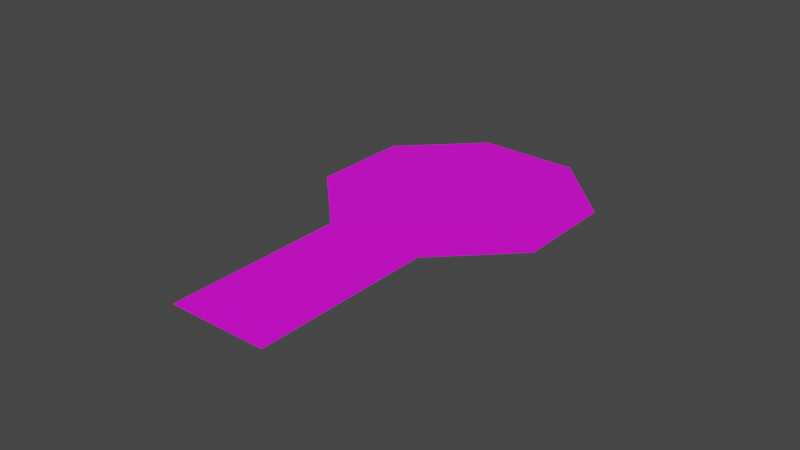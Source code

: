 # Source: Portal.blend  (saved by Blender 2.80.75; exported with 4.5.12 LTS)
import bpy
from mathutils import Matrix  # noqa: F401  (used for matrix-valued properties, if any)

bpy.ops.wm.read_factory_settings(use_empty=True)
scene = bpy.context.scene
scene.name = 'Scene'

# ---- images (referenced by path relative to the original .blend; pixels are not part of the script)
import os
ASSET_DIR = os.environ.get("B2B_ASSET_DIR", "")  # directory of the original .blend (textures are referenced by path, not embedded)
HERE = os.path.dirname(os.path.abspath(__file__))  # packed textures are extracted next to this script under _unpacked/

def load_image(name, relpath, width, height, colorspace="sRGB"):
    """Load a texture the original file referenced (path relative to the .blend, or extracted next to this script)."""
    p = next((c for c in (os.path.join(HERE, relpath), os.path.join(ASSET_DIR, relpath)) if relpath and os.path.exists(c)), "")
    if p:
        img = bpy.data.images.load(p, check_existing=True)
        img.name = name
    else:  # same state as the original file: an image datablock whose file is absent (Cycles renders it pink)
        img = bpy.data.images.new(name, width, height)
        img.source = "FILE"
        img.filepath = "//" + (relpath or name)
    img.colorspace_settings.name = colorspace
    return img
img_portal_png = load_image('Portal.png', 'Portal.png', 1024, 1024, 'sRGB')

# ---- materials (node trees are filled in below, after node groups)
mat_material_001 = bpy.data.materials.new('Material.001')
mat_material_001.use_transparent_shadow = False

# ---- material node trees
mat_material_001.use_nodes = True; mat_material_001.node_tree.nodes.clear()
_N = mat_material_001.node_tree.nodes; _L = mat_material_001.node_tree.links
n0 = _N.new('ShaderNodeOutputMaterial'); n0.name = 'Material Output'; n0.location = (300, 300)
n1 = _N.new('ShaderNodeBsdfPrincipled'); n1.name = 'Principled BSDF'; n1.location = (10, 300)
n1.distribution = 'GGX'
n1.subsurface_method = 'BURLEY'
n1.inputs[3].default_value = 1.45
n1.inputs[27].default_value = (0.0, 0.0, 0.0, 1.0)
n1.inputs[28].default_value = 1.0
n2 = _N.new('ShaderNodeTexImage'); n2.name = 'Image Texture'; n2.location = (-280, 280)
n2.image = img_portal_png
n2.interpolation = 'Closest'
_L.new(n1.outputs[0], n0.inputs[0])
_L.new(n2.outputs[0], n1.inputs[0])
n0.is_active_output = True

# ---- world
world_world = bpy.data.worlds.new('World'); scene.world = world_world
world_world.use_nodes = True; world_world.node_tree.nodes.clear()
_N = world_world.node_tree.nodes; _L = world_world.node_tree.links
n0 = _N.new('ShaderNodeOutputWorld'); n0.name = 'World Output'; n0.location = (300, 300)
n1 = _N.new('ShaderNodeBackground'); n1.name = 'Background'; n1.location = (10, 300)
n1.inputs[0].default_value = (0.05088, 0.05088, 0.05088, 1.0)
_L.new(n1.outputs[0], n0.inputs[0])
n0.is_active_output = True
world_world.color = (0.05088, 0.05088, 0.05088)
world_world.use_sun_shadow = False
world_world.sun_shadow_jitter_overblur = 0.0

# ---- meshes
me_cylinder = bpy.data.meshes.new('Cylinder')
me_cylinder.from_pydata([(-1.399e-08, 0.7193, 0.005986), (0.5086, 0.5086, 0.005986), (0.7193, -3.045e-08, 0.005986), (0.5086, -0.5086, 0.005986), (-7.688e-08, -0.7193, 0.005986), (-0.5086, -0.5086, 0.005986), (-0.7193, 9.572e-09, 0.005986), (-0.5086, 0.5086, 0.005986)], [], [(0, 7, 6, 5, 4, 3, 2, 1)])
_uv = me_cylinder.uv_layers.new(name='UVMap')
_uv.uv.foreach_set('vector', [0.3438, 0.9688, 0.1562, 0.9688, 0.03125, 0.8438, 0.03125, 0.6562, 0.1562, 0.5312, 0.3438, 0.5312, 0.4688, 0.6562, 0.4688, 0.8438])
me_cylinder.materials.append(mat_material_001)
me_cylinder.use_remesh_preserve_volume = False
me_cylinder.use_remesh_preserve_attributes = False
me_cylinder.use_mirror_vertex_groups = False
me_cylinder.update()
me_cylinder_001 = bpy.data.meshes.new('Cylinder.001')
me_cylinder_001.from_pydata([(0.637, -0.8185, 0.0), (0.1284, -1.029, 0.0), (-0.2543, -0.1053, 0.0), (0.2543, 0.1053, 0.0)], [], [(3, 2, 1, 0)])
_uv = me_cylinder_001.uv_layers.new(name='UVMap')
_uv.uv.foreach_set('vector', [0.3376, 0.499, 0.1613, 0.499, 0.1613, 0.1787, 0.3376, 0.1787])
me_cylinder_001.materials.append(mat_material_001)
me_cylinder_001.use_remesh_preserve_volume = False
me_cylinder_001.use_remesh_preserve_attributes = False
me_cylinder_001.use_mirror_vertex_groups = False
me_cylinder_001.update()

# ---- objects
ob_base = bpy.data.objects.new('Base', me_cylinder)
ob_flare = bpy.data.objects.new('Flare', me_cylinder_001)

# ---- transforms, parenting, visibility, modifiers, constraints
ob_base.location = (0.0, 0.0, 0.0)
ob_base.rotation_euler = (0.0, -0.0, -0.3927)
ob_base.lineart.crease_threshold = 0.0
ob_flare.location = (-2.98e-08, -0.6645, 0.005986)
ob_flare.rotation_euler = (0.0, -0.0, -0.3927)
ob_flare.lineart.crease_threshold = 0.0

# ---- collection membership
scene.collection.objects.link(ob_base)
scene.collection.objects.link(ob_flare)

# ---- scene / render settings (as saved in the file)
scene.frame_start = 1; scene.frame_end = 250; scene.frame_set(3)
scene.render.engine = 'BLENDER_EEVEE_NEXT'
scene.cycles.use_denoising = False
scene.cycles.samples = 128
scene.cycles.sampling_pattern = 'TABULATED_SOBOL'
scene.cycles.use_adaptive_sampling = False
scene.cycles.use_light_tree = False
scene.view_settings.view_transform = 'Filmic'
bpy.context.view_layer.update()

# ---- added for rendering (the .blend has no active camera and no usable light): camera, sun
cam_auto = bpy.data.cameras.new('AutoCamera')
cam_auto.lens = 50.0
cam_auto.sensor_width = 36.0
cam_auto.clip_end = 1000.0
ob_auto_camera = bpy.data.objects.new('AutoCamera', cam_auto)
scene.collection.objects.link(ob_auto_camera)
ob_auto_camera.location = (3.11945, -4.20302, 2.50154)
ob_auto_camera.rotation_euler = (1.09748, -7.21219e-08, 0.694738)
scene.camera = ob_auto_camera
light_auto_sun = bpy.data.lights.new('AutoSun', 'SUN')
light_auto_sun.energy = 3.0
light_auto_sun.angle = 0.0523599
ob_auto_sun = bpy.data.objects.new('AutoSun', light_auto_sun)
scene.collection.objects.link(ob_auto_sun)
ob_auto_sun.rotation_euler = (0.872665, 0.174533, 0.523599)
bpy.context.view_layer.update()
